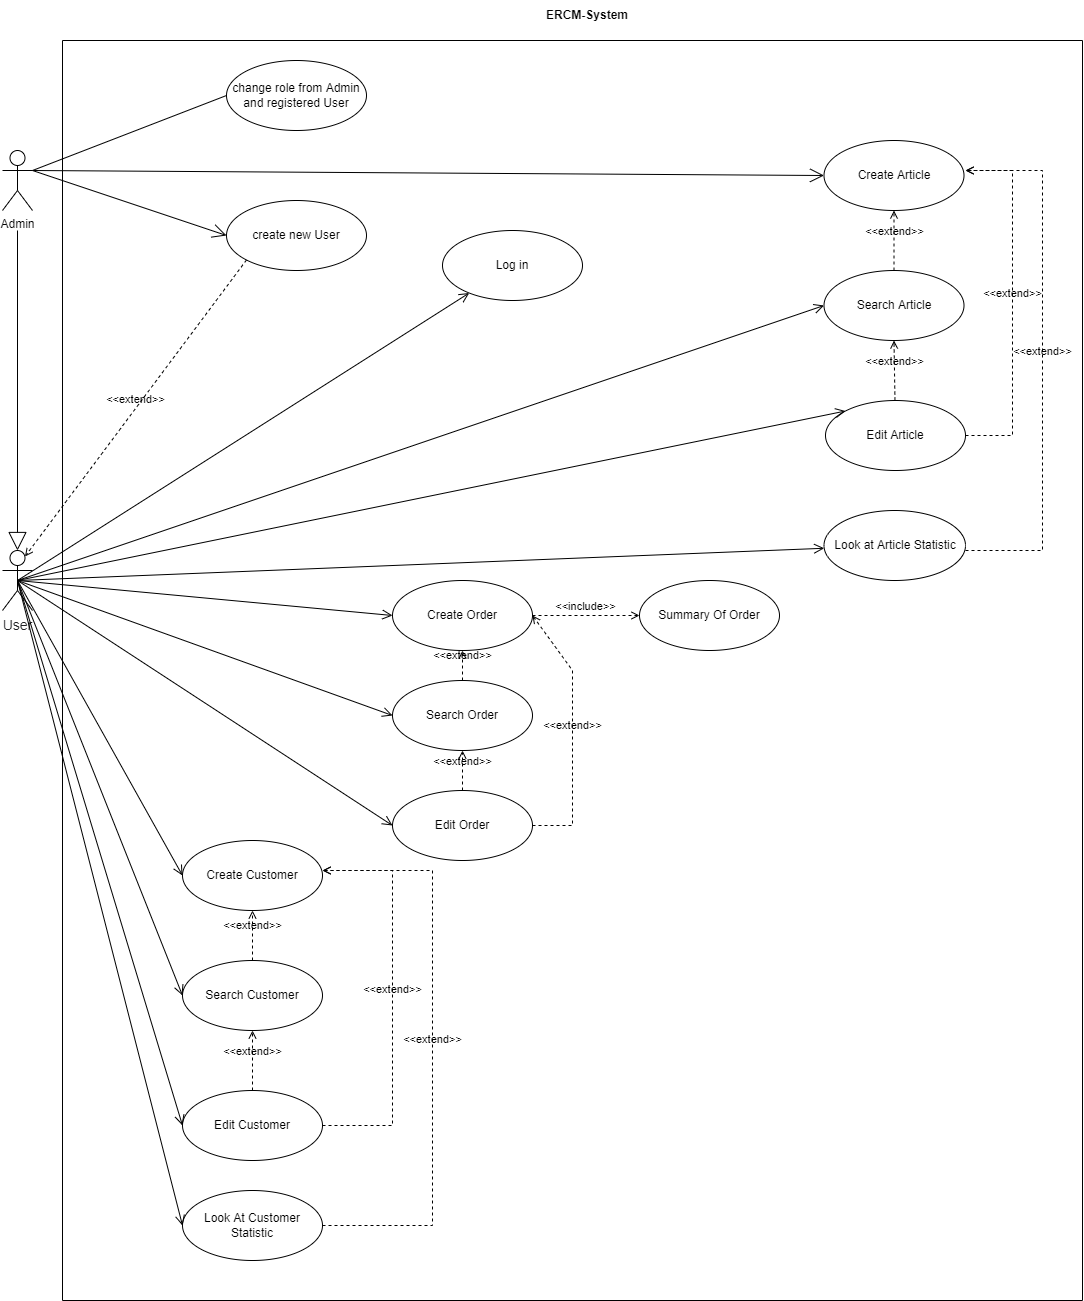

The diagram above was exported from draw.io. Its source (the exported page's mxGraphModel, read from the mxfile embedded in the PNG):
<mxGraphModel dx="2214" dy="1193" grid="1" gridSize="10" guides="1" tooltips="1" connect="1" arrows="1" fold="1" page="1" pageScale="1" pageWidth="827" pageHeight="1169" math="0" shadow="0">
  <root>
    <mxCell id="0" />
    <mxCell id="1" parent="0" />
    <mxCell id="T_BPUrc46k72NVzFG69J-7" value="&lt;span style=&quot;color: rgb(32 , 33 , 36) ; font-family: &amp;#34;arial&amp;#34; , sans-serif ; font-size: 14px ; text-align: left ; background-color: rgb(255 , 255 , 255)&quot;&gt;User&lt;/span&gt;" style="shape=umlActor;verticalLabelPosition=bottom;verticalAlign=top;html=1;outlineConnect=0;" parent="1" vertex="1">
      <mxGeometry x="50" y="1360" width="30" height="60" as="geometry" />
    </mxCell>
    <mxCell id="T_BPUrc46k72NVzFG69J-10" value="Admin" style="shape=umlActor;verticalLabelPosition=bottom;verticalAlign=top;html=1;outlineConnect=0;" parent="1" vertex="1">
      <mxGeometry x="50" y="960" width="30" height="60" as="geometry" />
    </mxCell>
    <mxCell id="T_BPUrc46k72NVzFG69J-11" value="ERCM-System" style="text;html=1;strokeColor=none;fillColor=none;align=center;verticalAlign=middle;whiteSpace=wrap;rounded=0;fontStyle=1" parent="1" vertex="1">
      <mxGeometry x="580" y="810" width="110" height="30" as="geometry" />
    </mxCell>
    <mxCell id="T_BPUrc46k72NVzFG69J-16" value="" style="swimlane;startSize=0;" parent="1" vertex="1">
      <mxGeometry x="110" y="850" width="1020" height="1260" as="geometry" />
    </mxCell>
    <mxCell id="T_BPUrc46k72NVzFG69J-15" value="Log in" style="ellipse;whiteSpace=wrap;html=1;" parent="T_BPUrc46k72NVzFG69J-16" vertex="1">
      <mxGeometry x="380" y="190" width="140" height="70" as="geometry" />
    </mxCell>
    <mxCell id="T_BPUrc46k72NVzFG69J-17" value="change role from Admin and registered User" style="ellipse;whiteSpace=wrap;html=1;" parent="T_BPUrc46k72NVzFG69J-16" vertex="1">
      <mxGeometry x="164" y="20" width="140" height="70" as="geometry" />
    </mxCell>
    <mxCell id="T_BPUrc46k72NVzFG69J-24" value="create new User" style="ellipse;whiteSpace=wrap;html=1;" parent="T_BPUrc46k72NVzFG69J-16" vertex="1">
      <mxGeometry x="164" y="160" width="140" height="70" as="geometry" />
    </mxCell>
    <mxCell id="nN3OWGZGsEshDf1zIchD-26" value="Create Order" style="ellipse;whiteSpace=wrap;html=1;" parent="T_BPUrc46k72NVzFG69J-16" vertex="1">
      <mxGeometry x="330" y="540" width="140" height="70" as="geometry" />
    </mxCell>
    <mxCell id="T_BPUrc46k72NVzFG69J-1" value="Summary Of Order" style="ellipse;whiteSpace=wrap;html=1;" parent="T_BPUrc46k72NVzFG69J-16" vertex="1">
      <mxGeometry x="577" y="540" width="140" height="70" as="geometry" />
    </mxCell>
    <mxCell id="kX0MKxZ6KWzcTFL029vp-12" value="&amp;lt;&amp;lt;include&amp;gt;&amp;gt;" style="html=1;verticalAlign=bottom;labelBackgroundColor=none;endArrow=open;endFill=0;dashed=1;rounded=0;entryX=0;entryY=0.5;entryDx=0;entryDy=0;exitX=1;exitY=0.5;exitDx=0;exitDy=0;" edge="1" parent="T_BPUrc46k72NVzFG69J-16" source="nN3OWGZGsEshDf1zIchD-26" target="T_BPUrc46k72NVzFG69J-1">
      <mxGeometry width="160" relative="1" as="geometry">
        <mxPoint x="320" y="410" as="sourcePoint" />
        <mxPoint x="480" y="410" as="targetPoint" />
      </mxGeometry>
    </mxCell>
    <mxCell id="kX0MKxZ6KWzcTFL029vp-14" value="Edit Order" style="ellipse;whiteSpace=wrap;html=1;" vertex="1" parent="T_BPUrc46k72NVzFG69J-16">
      <mxGeometry x="330" y="750" width="140" height="70" as="geometry" />
    </mxCell>
    <mxCell id="kX0MKxZ6KWzcTFL029vp-15" value="Search Order" style="ellipse;whiteSpace=wrap;html=1;" vertex="1" parent="T_BPUrc46k72NVzFG69J-16">
      <mxGeometry x="330" y="640" width="140" height="70" as="geometry" />
    </mxCell>
    <mxCell id="kX0MKxZ6KWzcTFL029vp-17" value="Edit Customer" style="ellipse;whiteSpace=wrap;html=1;" vertex="1" parent="T_BPUrc46k72NVzFG69J-16">
      <mxGeometry x="120" y="1050" width="140" height="70" as="geometry" />
    </mxCell>
    <mxCell id="kX0MKxZ6KWzcTFL029vp-16" value="Create Customer" style="ellipse;whiteSpace=wrap;html=1;" vertex="1" parent="T_BPUrc46k72NVzFG69J-16">
      <mxGeometry x="120" y="800" width="140" height="70" as="geometry" />
    </mxCell>
    <mxCell id="nN3OWGZGsEshDf1zIchD-27" value="Search Customer" style="ellipse;whiteSpace=wrap;html=1;" parent="T_BPUrc46k72NVzFG69J-16" vertex="1">
      <mxGeometry x="120" y="920" width="140" height="70" as="geometry" />
    </mxCell>
    <mxCell id="kX0MKxZ6KWzcTFL029vp-18" value="Create Article" style="ellipse;whiteSpace=wrap;html=1;" vertex="1" parent="T_BPUrc46k72NVzFG69J-16">
      <mxGeometry x="761.5" y="100" width="140" height="70" as="geometry" />
    </mxCell>
    <mxCell id="kX0MKxZ6KWzcTFL029vp-19" value="Edit Article" style="ellipse;whiteSpace=wrap;html=1;" vertex="1" parent="T_BPUrc46k72NVzFG69J-16">
      <mxGeometry x="763" y="360" width="140" height="70" as="geometry" />
    </mxCell>
    <mxCell id="kX0MKxZ6KWzcTFL029vp-2" value="Search Article" style="ellipse;whiteSpace=wrap;html=1;" vertex="1" parent="T_BPUrc46k72NVzFG69J-16">
      <mxGeometry x="761.5" y="230" width="140" height="70" as="geometry" />
    </mxCell>
    <mxCell id="nN3OWGZGsEshDf1zIchD-37" value="Look at Article Statistic" style="ellipse;whiteSpace=wrap;html=1;" parent="T_BPUrc46k72NVzFG69J-16" vertex="1">
      <mxGeometry x="761.5" y="470" width="141.5" height="70" as="geometry" />
    </mxCell>
    <mxCell id="nN3OWGZGsEshDf1zIchD-24" value="Look At Customer Statistic" style="ellipse;whiteSpace=wrap;html=1;" parent="T_BPUrc46k72NVzFG69J-16" vertex="1">
      <mxGeometry x="120" y="1150" width="140" height="70" as="geometry" />
    </mxCell>
    <mxCell id="kX0MKxZ6KWzcTFL029vp-60" value="&amp;lt;&amp;lt;extend&amp;gt;&amp;gt;" style="html=1;verticalAlign=bottom;labelBackgroundColor=none;endArrow=open;endFill=0;dashed=1;rounded=0;exitX=0.5;exitY=0;exitDx=0;exitDy=0;entryX=0.5;entryY=1;entryDx=0;entryDy=0;" edge="1" parent="T_BPUrc46k72NVzFG69J-16" source="kX0MKxZ6KWzcTFL029vp-2" target="kX0MKxZ6KWzcTFL029vp-18">
      <mxGeometry width="160" relative="1" as="geometry">
        <mxPoint x="160" y="600" as="sourcePoint" />
        <mxPoint x="320" y="600" as="targetPoint" />
      </mxGeometry>
    </mxCell>
    <mxCell id="kX0MKxZ6KWzcTFL029vp-61" value="&amp;lt;&amp;lt;extend&amp;gt;&amp;gt;" style="html=1;verticalAlign=bottom;labelBackgroundColor=none;endArrow=open;endFill=0;dashed=1;rounded=0;entryX=0.5;entryY=1;entryDx=0;entryDy=0;" edge="1" parent="T_BPUrc46k72NVzFG69J-16" source="kX0MKxZ6KWzcTFL029vp-19" target="kX0MKxZ6KWzcTFL029vp-2">
      <mxGeometry width="160" relative="1" as="geometry">
        <mxPoint x="841.5" y="240" as="sourcePoint" />
        <mxPoint x="841.5" y="180" as="targetPoint" />
      </mxGeometry>
    </mxCell>
    <mxCell id="kX0MKxZ6KWzcTFL029vp-62" value="&amp;lt;&amp;lt;extend&amp;gt;&amp;gt;" style="html=1;verticalAlign=bottom;labelBackgroundColor=none;endArrow=open;endFill=0;dashed=1;rounded=0;exitX=1;exitY=0.5;exitDx=0;exitDy=0;" edge="1" parent="T_BPUrc46k72NVzFG69J-16" source="kX0MKxZ6KWzcTFL029vp-19">
      <mxGeometry width="160" relative="1" as="geometry">
        <mxPoint x="851.5" y="250" as="sourcePoint" />
        <mxPoint x="903" y="130" as="targetPoint" />
        <Array as="points">
          <mxPoint x="950" y="395" />
          <mxPoint x="950" y="130" />
        </Array>
      </mxGeometry>
    </mxCell>
    <mxCell id="kX0MKxZ6KWzcTFL029vp-64" value="&amp;lt;&amp;lt;extend&amp;gt;&amp;gt;" style="html=1;verticalAlign=bottom;labelBackgroundColor=none;endArrow=open;endFill=0;dashed=1;rounded=0;exitX=0.5;exitY=0;exitDx=0;exitDy=0;entryX=0.5;entryY=1;entryDx=0;entryDy=0;" edge="1" parent="T_BPUrc46k72NVzFG69J-16" source="nN3OWGZGsEshDf1zIchD-27" target="kX0MKxZ6KWzcTFL029vp-16">
      <mxGeometry width="160" relative="1" as="geometry">
        <mxPoint x="160" y="750" as="sourcePoint" />
        <mxPoint x="320" y="750" as="targetPoint" />
      </mxGeometry>
    </mxCell>
    <mxCell id="kX0MKxZ6KWzcTFL029vp-65" value="&amp;lt;&amp;lt;extend&amp;gt;&amp;gt;" style="html=1;verticalAlign=bottom;labelBackgroundColor=none;endArrow=open;endFill=0;dashed=1;rounded=0;exitX=0.5;exitY=0;exitDx=0;exitDy=0;entryX=0.5;entryY=1;entryDx=0;entryDy=0;" edge="1" parent="T_BPUrc46k72NVzFG69J-16" source="kX0MKxZ6KWzcTFL029vp-17" target="nN3OWGZGsEshDf1zIchD-27">
      <mxGeometry width="160" relative="1" as="geometry">
        <mxPoint x="160" y="750" as="sourcePoint" />
        <mxPoint x="320" y="750" as="targetPoint" />
      </mxGeometry>
    </mxCell>
    <mxCell id="kX0MKxZ6KWzcTFL029vp-66" value="&amp;lt;&amp;lt;extend&amp;gt;&amp;gt;" style="html=1;verticalAlign=bottom;labelBackgroundColor=none;endArrow=open;endFill=0;dashed=1;rounded=0;exitX=1;exitY=0.5;exitDx=0;exitDy=0;" edge="1" parent="T_BPUrc46k72NVzFG69J-16" source="nN3OWGZGsEshDf1zIchD-24">
      <mxGeometry width="160" relative="1" as="geometry">
        <mxPoint x="260" y="1150" as="sourcePoint" />
        <mxPoint x="260" y="830" as="targetPoint" />
        <Array as="points">
          <mxPoint x="370" y="1185" />
          <mxPoint x="370" y="830" />
        </Array>
      </mxGeometry>
    </mxCell>
    <mxCell id="kX0MKxZ6KWzcTFL029vp-67" value="&amp;lt;&amp;lt;extend&amp;gt;&amp;gt;" style="html=1;verticalAlign=bottom;labelBackgroundColor=none;endArrow=open;endFill=0;dashed=1;rounded=0;exitX=1;exitY=0.5;exitDx=0;exitDy=0;" edge="1" parent="T_BPUrc46k72NVzFG69J-16" source="kX0MKxZ6KWzcTFL029vp-17">
      <mxGeometry width="160" relative="1" as="geometry">
        <mxPoint x="160" y="750" as="sourcePoint" />
        <mxPoint x="260" y="830" as="targetPoint" />
        <Array as="points">
          <mxPoint x="330" y="1085" />
          <mxPoint x="330" y="830" />
        </Array>
      </mxGeometry>
    </mxCell>
    <mxCell id="kX0MKxZ6KWzcTFL029vp-68" value="&amp;lt;&amp;lt;extend&amp;gt;&amp;gt;" style="html=1;verticalAlign=bottom;labelBackgroundColor=none;endArrow=open;endFill=0;dashed=1;rounded=0;exitX=0.5;exitY=0;exitDx=0;exitDy=0;entryX=0.5;entryY=1;entryDx=0;entryDy=0;" edge="1" parent="T_BPUrc46k72NVzFG69J-16" source="kX0MKxZ6KWzcTFL029vp-14" target="kX0MKxZ6KWzcTFL029vp-15">
      <mxGeometry width="160" relative="1" as="geometry">
        <mxPoint x="160" y="750" as="sourcePoint" />
        <mxPoint x="320" y="750" as="targetPoint" />
      </mxGeometry>
    </mxCell>
    <mxCell id="kX0MKxZ6KWzcTFL029vp-69" value="&amp;lt;&amp;lt;extend&amp;gt;&amp;gt;" style="html=1;verticalAlign=bottom;labelBackgroundColor=none;endArrow=open;endFill=0;dashed=1;rounded=0;exitX=0.5;exitY=0;exitDx=0;exitDy=0;entryX=0.5;entryY=1;entryDx=0;entryDy=0;" edge="1" parent="T_BPUrc46k72NVzFG69J-16" source="kX0MKxZ6KWzcTFL029vp-15" target="nN3OWGZGsEshDf1zIchD-26">
      <mxGeometry width="160" relative="1" as="geometry">
        <mxPoint x="160" y="750" as="sourcePoint" />
        <mxPoint x="320" y="750" as="targetPoint" />
      </mxGeometry>
    </mxCell>
    <mxCell id="kX0MKxZ6KWzcTFL029vp-70" value="&amp;lt;&amp;lt;extend&amp;gt;&amp;gt;" style="html=1;verticalAlign=bottom;labelBackgroundColor=none;endArrow=open;endFill=0;dashed=1;rounded=0;exitX=1;exitY=0.5;exitDx=0;exitDy=0;entryX=1;entryY=0.5;entryDx=0;entryDy=0;" edge="1" parent="T_BPUrc46k72NVzFG69J-16" source="kX0MKxZ6KWzcTFL029vp-14" target="nN3OWGZGsEshDf1zIchD-26">
      <mxGeometry width="160" relative="1" as="geometry">
        <mxPoint x="160" y="750" as="sourcePoint" />
        <mxPoint x="320" y="750" as="targetPoint" />
        <Array as="points">
          <mxPoint x="510" y="785" />
          <mxPoint x="510" y="630" />
        </Array>
      </mxGeometry>
    </mxCell>
    <mxCell id="T_BPUrc46k72NVzFG69J-37" value="" style="endArrow=none;html=1;rounded=0;exitX=1;exitY=0.3333333333333333;exitDx=0;exitDy=0;exitPerimeter=0;entryX=0;entryY=0.5;entryDx=0;entryDy=0;" parent="1" source="T_BPUrc46k72NVzFG69J-10" target="T_BPUrc46k72NVzFG69J-17" edge="1">
      <mxGeometry width="50" height="50" relative="1" as="geometry">
        <mxPoint x="340" y="1190" as="sourcePoint" />
        <mxPoint x="390" y="1140" as="targetPoint" />
      </mxGeometry>
    </mxCell>
    <mxCell id="T_BPUrc46k72NVzFG69J-46" value="" style="endArrow=block;endSize=16;endFill=0;html=1;rounded=0;targetPerimeterSpacing=3;strokeColor=#000000;strokeWidth=1;entryX=0.5;entryY=0;entryDx=0;entryDy=0;entryPerimeter=0;" parent="1" target="T_BPUrc46k72NVzFG69J-7" edge="1">
      <mxGeometry width="160" relative="1" as="geometry">
        <mxPoint x="65" y="1040" as="sourcePoint" />
        <mxPoint x="440" y="870" as="targetPoint" />
      </mxGeometry>
    </mxCell>
    <mxCell id="kX0MKxZ6KWzcTFL029vp-24" value="" style="endArrow=open;startArrow=none;endFill=0;startFill=0;endSize=8;html=1;verticalAlign=bottom;labelBackgroundColor=none;strokeWidth=1;rounded=0;exitX=0.5;exitY=0.5;exitDx=0;exitDy=0;exitPerimeter=0;entryX=0;entryY=0.5;entryDx=0;entryDy=0;" edge="1" parent="1" source="T_BPUrc46k72NVzFG69J-7" target="nN3OWGZGsEshDf1zIchD-26">
      <mxGeometry width="160" relative="1" as="geometry">
        <mxPoint x="80" y="1390" as="sourcePoint" />
        <mxPoint x="590" y="1770" as="targetPoint" />
      </mxGeometry>
    </mxCell>
    <mxCell id="kX0MKxZ6KWzcTFL029vp-25" value="" style="endArrow=open;startArrow=none;endFill=0;startFill=0;endSize=8;html=1;verticalAlign=bottom;labelBackgroundColor=none;strokeWidth=1;rounded=0;exitX=0.5;exitY=0.5;exitDx=0;exitDy=0;exitPerimeter=0;" edge="1" parent="1" source="T_BPUrc46k72NVzFG69J-7" target="T_BPUrc46k72NVzFG69J-15">
      <mxGeometry width="160" relative="1" as="geometry">
        <mxPoint x="75" y="1400" as="sourcePoint" />
        <mxPoint x="527.7384840342779" y="1198.2848338461138" as="targetPoint" />
      </mxGeometry>
    </mxCell>
    <mxCell id="kX0MKxZ6KWzcTFL029vp-26" value="" style="endArrow=open;startArrow=none;endFill=0;startFill=0;endSize=8;html=1;verticalAlign=bottom;labelBackgroundColor=none;strokeWidth=1;rounded=0;exitX=0.5;exitY=0.5;exitDx=0;exitDy=0;exitPerimeter=0;entryX=0;entryY=0.5;entryDx=0;entryDy=0;" edge="1" parent="1" source="T_BPUrc46k72NVzFG69J-7" target="kX0MKxZ6KWzcTFL029vp-2">
      <mxGeometry width="160" relative="1" as="geometry">
        <mxPoint x="85" y="1410" as="sourcePoint" />
        <mxPoint x="537.7384840342779" y="1208.2848338461138" as="targetPoint" />
      </mxGeometry>
    </mxCell>
    <mxCell id="kX0MKxZ6KWzcTFL029vp-27" value="" style="endArrow=open;startArrow=none;endFill=0;startFill=0;endSize=8;html=1;verticalAlign=bottom;labelBackgroundColor=none;strokeWidth=1;rounded=0;exitX=0.5;exitY=0.5;exitDx=0;exitDy=0;exitPerimeter=0;entryX=0;entryY=0.5;entryDx=0;entryDy=0;" edge="1" parent="1" source="T_BPUrc46k72NVzFG69J-7" target="kX0MKxZ6KWzcTFL029vp-17">
      <mxGeometry width="160" relative="1" as="geometry">
        <mxPoint x="95" y="1420" as="sourcePoint" />
        <mxPoint x="547.7384840342779" y="1218.2848338461138" as="targetPoint" />
      </mxGeometry>
    </mxCell>
    <mxCell id="kX0MKxZ6KWzcTFL029vp-28" value="" style="endArrow=open;startArrow=none;endFill=0;startFill=0;endSize=8;html=1;verticalAlign=bottom;labelBackgroundColor=none;strokeWidth=1;rounded=0;exitX=0.5;exitY=0.5;exitDx=0;exitDy=0;exitPerimeter=0;entryX=0;entryY=0.5;entryDx=0;entryDy=0;" edge="1" parent="1" source="T_BPUrc46k72NVzFG69J-7" target="kX0MKxZ6KWzcTFL029vp-16">
      <mxGeometry width="160" relative="1" as="geometry">
        <mxPoint x="105" y="1430" as="sourcePoint" />
        <mxPoint x="557.7384840342779" y="1228.2848338461138" as="targetPoint" />
      </mxGeometry>
    </mxCell>
    <mxCell id="kX0MKxZ6KWzcTFL029vp-29" value="" style="endArrow=open;startArrow=none;endFill=0;startFill=0;endSize=8;html=1;verticalAlign=bottom;labelBackgroundColor=none;strokeWidth=1;rounded=0;exitX=0.5;exitY=0.5;exitDx=0;exitDy=0;exitPerimeter=0;entryX=0;entryY=0.5;entryDx=0;entryDy=0;" edge="1" parent="1" source="T_BPUrc46k72NVzFG69J-7" target="kX0MKxZ6KWzcTFL029vp-14">
      <mxGeometry width="160" relative="1" as="geometry">
        <mxPoint x="115" y="1440" as="sourcePoint" />
        <mxPoint x="567.7384840342779" y="1238.2848338461138" as="targetPoint" />
      </mxGeometry>
    </mxCell>
    <mxCell id="kX0MKxZ6KWzcTFL029vp-30" value="" style="endArrow=open;startArrow=none;endFill=0;startFill=0;endSize=8;html=1;verticalAlign=bottom;labelBackgroundColor=none;strokeWidth=1;rounded=0;exitX=0.5;exitY=0.5;exitDx=0;exitDy=0;exitPerimeter=0;entryX=0;entryY=0.5;entryDx=0;entryDy=0;" edge="1" parent="1" source="T_BPUrc46k72NVzFG69J-7" target="kX0MKxZ6KWzcTFL029vp-15">
      <mxGeometry width="160" relative="1" as="geometry">
        <mxPoint x="125" y="1450" as="sourcePoint" />
        <mxPoint x="577.7384840342779" y="1248.2848338461138" as="targetPoint" />
      </mxGeometry>
    </mxCell>
    <mxCell id="kX0MKxZ6KWzcTFL029vp-32" value="" style="endArrow=open;startArrow=none;endFill=0;startFill=0;endSize=8;html=1;verticalAlign=bottom;labelBackgroundColor=none;strokeWidth=1;rounded=0;exitX=0.5;exitY=0.5;exitDx=0;exitDy=0;exitPerimeter=0;entryX=0;entryY=0.5;entryDx=0;entryDy=0;" edge="1" parent="1" source="T_BPUrc46k72NVzFG69J-7" target="nN3OWGZGsEshDf1zIchD-24">
      <mxGeometry width="160" relative="1" as="geometry">
        <mxPoint x="75" y="1400" as="sourcePoint" />
        <mxPoint x="527.7384840342779" y="1198.2848338461138" as="targetPoint" />
      </mxGeometry>
    </mxCell>
    <mxCell id="kX0MKxZ6KWzcTFL029vp-34" value="" style="endArrow=open;startArrow=none;endFill=0;startFill=0;endSize=8;html=1;verticalAlign=bottom;labelBackgroundColor=none;strokeWidth=1;rounded=0;exitX=0.5;exitY=0.5;exitDx=0;exitDy=0;exitPerimeter=0;entryX=0;entryY=0.5;entryDx=0;entryDy=0;" edge="1" parent="1" source="T_BPUrc46k72NVzFG69J-7" target="nN3OWGZGsEshDf1zIchD-27">
      <mxGeometry width="160" relative="1" as="geometry">
        <mxPoint x="95" y="1420" as="sourcePoint" />
        <mxPoint x="547.7384840342779" y="1218.2848338461138" as="targetPoint" />
      </mxGeometry>
    </mxCell>
    <mxCell id="kX0MKxZ6KWzcTFL029vp-35" value="" style="endArrow=open;startArrow=none;endFill=0;startFill=0;endSize=8;html=1;verticalAlign=bottom;labelBackgroundColor=none;strokeWidth=1;rounded=0;exitX=0.5;exitY=0.5;exitDx=0;exitDy=0;exitPerimeter=0;entryX=0;entryY=0;entryDx=0;entryDy=0;" edge="1" parent="1" source="T_BPUrc46k72NVzFG69J-7" target="kX0MKxZ6KWzcTFL029vp-19">
      <mxGeometry width="160" relative="1" as="geometry">
        <mxPoint x="105" y="1430" as="sourcePoint" />
        <mxPoint x="557.7384840342779" y="1228.2848338461138" as="targetPoint" />
      </mxGeometry>
    </mxCell>
    <mxCell id="kX0MKxZ6KWzcTFL029vp-36" value="" style="endArrow=open;startArrow=none;endFill=0;startFill=0;endSize=8;html=1;verticalAlign=bottom;labelBackgroundColor=none;strokeWidth=1;rounded=0;exitX=0.5;exitY=0.5;exitDx=0;exitDy=0;exitPerimeter=0;" edge="1" parent="1" source="T_BPUrc46k72NVzFG69J-7" target="nN3OWGZGsEshDf1zIchD-37">
      <mxGeometry width="160" relative="1" as="geometry">
        <mxPoint x="115" y="1440" as="sourcePoint" />
        <mxPoint x="567.7384840342779" y="1238.2848338461138" as="targetPoint" />
      </mxGeometry>
    </mxCell>
    <mxCell id="kX0MKxZ6KWzcTFL029vp-56" value="&amp;lt;&amp;lt;extend&amp;gt;&amp;gt;" style="html=1;verticalAlign=bottom;labelBackgroundColor=none;endArrow=open;endFill=0;dashed=1;rounded=0;exitX=0;exitY=1;exitDx=0;exitDy=0;entryX=0.75;entryY=0.1;entryDx=0;entryDy=0;entryPerimeter=0;" edge="1" parent="1" source="T_BPUrc46k72NVzFG69J-24" target="T_BPUrc46k72NVzFG69J-7">
      <mxGeometry width="160" relative="1" as="geometry">
        <mxPoint x="270" y="1450" as="sourcePoint" />
        <mxPoint x="430" y="1450" as="targetPoint" />
      </mxGeometry>
    </mxCell>
    <mxCell id="kX0MKxZ6KWzcTFL029vp-58" value="" style="endArrow=open;endFill=1;endSize=12;html=1;rounded=0;exitX=1;exitY=0.3333333333333333;exitDx=0;exitDy=0;exitPerimeter=0;entryX=0;entryY=0.5;entryDx=0;entryDy=0;" edge="1" parent="1" source="T_BPUrc46k72NVzFG69J-10" target="kX0MKxZ6KWzcTFL029vp-18">
      <mxGeometry width="160" relative="1" as="geometry">
        <mxPoint x="270" y="1450" as="sourcePoint" />
        <mxPoint x="430" y="1450" as="targetPoint" />
      </mxGeometry>
    </mxCell>
    <mxCell id="kX0MKxZ6KWzcTFL029vp-59" value="" style="endArrow=open;endFill=1;endSize=12;html=1;rounded=0;exitX=1;exitY=0.3333333333333333;exitDx=0;exitDy=0;exitPerimeter=0;entryX=0;entryY=0.5;entryDx=0;entryDy=0;" edge="1" parent="1" source="T_BPUrc46k72NVzFG69J-10" target="T_BPUrc46k72NVzFG69J-24">
      <mxGeometry width="160" relative="1" as="geometry">
        <mxPoint x="270" y="1310" as="sourcePoint" />
        <mxPoint x="430" y="1310" as="targetPoint" />
      </mxGeometry>
    </mxCell>
    <mxCell id="kX0MKxZ6KWzcTFL029vp-63" value="&amp;lt;&amp;lt;extend&amp;gt;&amp;gt;" style="html=1;verticalAlign=bottom;labelBackgroundColor=none;endArrow=open;endFill=0;dashed=1;rounded=0;" edge="1" parent="1">
      <mxGeometry width="160" relative="1" as="geometry">
        <mxPoint x="1013" y="1360" as="sourcePoint" />
        <mxPoint x="1013" y="980" as="targetPoint" />
        <Array as="points">
          <mxPoint x="1090" y="1360" />
          <mxPoint x="1090" y="980" />
        </Array>
      </mxGeometry>
    </mxCell>
  </root>
</mxGraphModel>